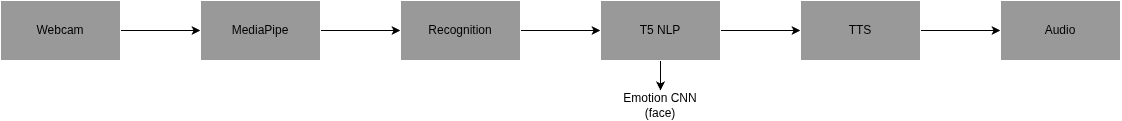

The diagram above was exported from draw.io. Its source (the exported page's mxGraphModel, read from the mxfile embedded in the PNG):
<mxGraphModel dx="2198" dy="799" grid="1" gridSize="10" guides="1" tooltips="1" connect="1" arrows="1" fold="1" page="1" pageScale="1" pageWidth="850" pageHeight="1100" math="0" shadow="0">
  <root>
    <mxCell id="0" />
    <mxCell id="1" parent="0" />
    <mxCell id="fhdfX4KhrXIppylhCFCn-5" edge="1" parent="1" source="fhdfX4KhrXIppylhCFCn-2" style="edgeStyle=orthogonalEdgeStyle;rounded=0;orthogonalLoop=1;jettySize=auto;html=1;strokeColor=light-dark(#000000,#000000);" target="fhdfX4KhrXIppylhCFCn-4" value="">
      <mxGeometry relative="1" as="geometry" />
    </mxCell>
    <mxCell id="fhdfX4KhrXIppylhCFCn-2" parent="1" style="rounded=0;whiteSpace=wrap;html=1;fillStyle=solid;fillColor=light-dark(#FFFFFF,#999999);fontColor=light-dark(#000000,#000000);" value="Webcam" vertex="1">
      <mxGeometry height="60" width="120" x="-150" y="330" as="geometry" />
    </mxCell>
    <mxCell id="fhdfX4KhrXIppylhCFCn-7" edge="1" parent="1" source="fhdfX4KhrXIppylhCFCn-4" style="edgeStyle=orthogonalEdgeStyle;rounded=0;orthogonalLoop=1;jettySize=auto;html=1;strokeColor=light-dark(#000000,#000000);" target="fhdfX4KhrXIppylhCFCn-6" value="">
      <mxGeometry relative="1" as="geometry" />
    </mxCell>
    <mxCell id="fhdfX4KhrXIppylhCFCn-4" parent="1" style="rounded=0;whiteSpace=wrap;html=1;fillStyle=solid;fillColor=light-dark(#FFFFFF,#999999);fontColor=light-dark(#000000,#000000);" value="MediaPipe" vertex="1">
      <mxGeometry height="60" width="120" x="50" y="330" as="geometry" />
    </mxCell>
    <mxCell id="fhdfX4KhrXIppylhCFCn-9" edge="1" parent="1" source="fhdfX4KhrXIppylhCFCn-6" style="edgeStyle=orthogonalEdgeStyle;rounded=0;orthogonalLoop=1;jettySize=auto;html=1;strokeColor=light-dark(#000000,#000000);" target="fhdfX4KhrXIppylhCFCn-8" value="">
      <mxGeometry relative="1" as="geometry" />
    </mxCell>
    <mxCell id="fhdfX4KhrXIppylhCFCn-6" parent="1" style="rounded=0;whiteSpace=wrap;html=1;fillStyle=solid;fillColor=light-dark(#FFFFFF,#999999);fontColor=light-dark(#000000,#000000);" value="Recognition" vertex="1">
      <mxGeometry height="60" width="120" x="250" y="330" as="geometry" />
    </mxCell>
    <mxCell id="fhdfX4KhrXIppylhCFCn-11" edge="1" parent="1" source="fhdfX4KhrXIppylhCFCn-8" style="edgeStyle=orthogonalEdgeStyle;rounded=0;orthogonalLoop=1;jettySize=auto;html=1;strokeColor=light-dark(#000000,#000000);" target="fhdfX4KhrXIppylhCFCn-10" value="">
      <mxGeometry relative="1" as="geometry" />
    </mxCell>
    <mxCell id="fhdfX4KhrXIppylhCFCn-15" edge="1" parent="1" source="fhdfX4KhrXIppylhCFCn-8" style="edgeStyle=orthogonalEdgeStyle;rounded=0;orthogonalLoop=1;jettySize=auto;html=1;exitX=0.5;exitY=1;exitDx=0;exitDy=0;entryX=0.5;entryY=0;entryDx=0;entryDy=0;fontColor=light-dark(#000000,#000000);strokeColor=light-dark(#000000,#000000);" target="fhdfX4KhrXIppylhCFCn-14">
      <mxGeometry relative="1" as="geometry" />
    </mxCell>
    <mxCell id="fhdfX4KhrXIppylhCFCn-8" parent="1" style="rounded=0;whiteSpace=wrap;html=1;fillStyle=solid;fillColor=light-dark(#FFFFFF,#999999);fontColor=light-dark(#000000,#000000);" value="T5 NLP" vertex="1">
      <mxGeometry height="60" width="120" x="450" y="330" as="geometry" />
    </mxCell>
    <mxCell id="fhdfX4KhrXIppylhCFCn-13" edge="1" parent="1" source="fhdfX4KhrXIppylhCFCn-10" style="edgeStyle=orthogonalEdgeStyle;rounded=0;orthogonalLoop=1;jettySize=auto;html=1;strokeColor=light-dark(#000000,#000000);" target="fhdfX4KhrXIppylhCFCn-12" value="">
      <mxGeometry relative="1" as="geometry" />
    </mxCell>
    <mxCell id="fhdfX4KhrXIppylhCFCn-10" parent="1" style="rounded=0;whiteSpace=wrap;html=1;fillStyle=solid;fillColor=light-dark(#FFFFFF,#999999);fontColor=light-dark(#000000,#000000);" value="TTS" vertex="1">
      <mxGeometry height="60" width="120" x="650" y="330" as="geometry" />
    </mxCell>
    <mxCell id="fhdfX4KhrXIppylhCFCn-12" parent="1" style="rounded=0;whiteSpace=wrap;html=1;fillStyle=solid;fillColor=light-dark(#FFFFFF,#999999);fontColor=light-dark(#000000,#000000);" value="Audio" vertex="1">
      <mxGeometry height="60" width="120" x="850" y="330" as="geometry" />
    </mxCell>
    <mxCell id="fhdfX4KhrXIppylhCFCn-14" parent="1" style="text;html=1;whiteSpace=wrap;strokeColor=none;fillColor=none;align=center;verticalAlign=middle;rounded=0;fontColor=light-dark(#000000,#000000);" value="Emotion CNN (face)" vertex="1">
      <mxGeometry height="30" width="90" x="465" y="420" as="geometry" />
    </mxCell>
  </root>
</mxGraphModel>